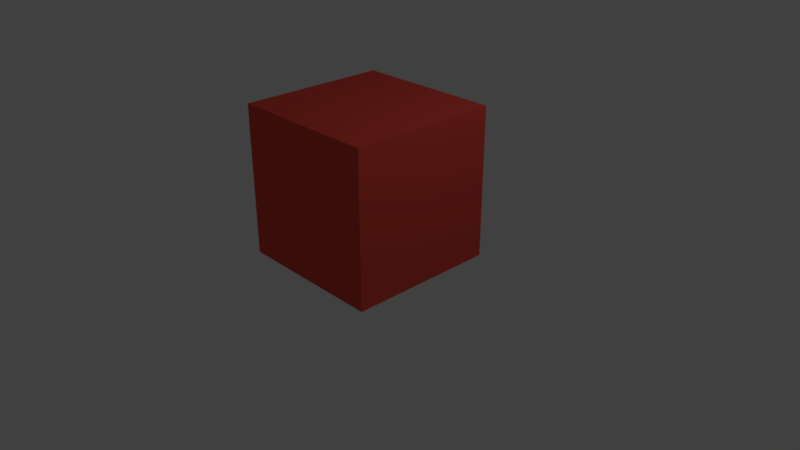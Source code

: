 # Source: palikka2.blend  (saved by Blender 2.79.0; exported with 4.5.12 LTS)
import bpy
from mathutils import Matrix  # noqa: F401  (used for matrix-valued properties, if any)

bpy.ops.wm.read_factory_settings(use_empty=True)
scene = bpy.context.scene
scene.name = 'Scene'

# ---- collections
col_collection_1 = bpy.data.collections.new('Collection 1'); scene.collection.children.link(col_collection_1)

# ---- materials (node trees are filled in below, after node groups)
mat_material_002 = bpy.data.materials.new('Material.002')
mat_material_002.alpha_threshold = 0.0
mat_material_002.roughness = 0.5

# ---- material node trees
mat_material_002.use_nodes = True; mat_material_002.node_tree.nodes.clear()
_N = mat_material_002.node_tree.nodes; _L = mat_material_002.node_tree.links
n0 = _N.new('ShaderNodeOutputMaterial'); n0.name = 'Material Output'; n0.location = (300, 300)
n1 = _N.new('ShaderNodeBsdfDiffuse'); n1.name = 'Diffuse BSDF'; n1.location = (10, 300)
n1.inputs[0].default_value = (0.8, 0.07841, 0.05668, 1.0)
_L.new(n1.outputs[0], n0.inputs[0])
n0.is_active_output = True

# ---- world
world_world = bpy.data.worlds.new('World'); scene.world = world_world
world_world.color = (0.05088, 0.05088, 0.05088)
world_world.use_sun_shadow = False
world_world.sun_shadow_jitter_overblur = 0.0
world_world.cycles.sampling_method = 'MANUAL'

# ---- cameras
cam_camera = bpy.data.cameras.new('Camera')
cam_camera.clip_end = 100.0
cam_camera.lens = 35.0
cam_camera.sensor_width = 32.0
cam_camera.sensor_height = 18.0
cam_camera.ortho_scale = 7.314
cam_camera.dof.focus_distance = 0.0

# ---- lights
light_lamp = bpy.data.lights.new('Lamp', 'POINT')
light_lamp.transmission_factor = 0.0
light_lamp.cutoff_distance = 30.0
light_lamp.energy = 100.0
light_lamp.shadow_buffer_clip_start = 1.001
light_lamp.shadow_soft_size = 0.1
light_lamp.shadow_maximum_resolution = 0.006
light_lamp.use_absolute_resolution = True

# ---- meshes
me_cube_001 = bpy.data.meshes.new('Cube.001')
me_cube_001.from_pydata([(1.0, 1.0, 0.07611), (1.0, 1.0, -1.924), (1.0, -1.0, 0.07611), (1.0, -1.0, -1.924), (-1.0, 1.0, 0.07611), (-1.0, 1.0, -1.924), (-1.0, -1.0, 0.07611), (-1.0, -1.0, -1.924)], [], [(7, 6, 4, 5), (1, 0, 2, 3), (5, 4, 0, 1), (3, 2, 6, 7), (0, 4, 6, 2), (5, 1, 3, 7)])
me_cube_001.materials.append(mat_material_002)
me_cube_001.use_remesh_preserve_volume = False
me_cube_001.use_remesh_preserve_attributes = False
me_cube_001.use_mirror_vertex_groups = False
me_cube_001.update()

# ---- objects
ob_cube = bpy.data.objects.new('Cube', me_cube_001)
ob_lamp = bpy.data.objects.new('Lamp', light_lamp)
ob_camera = bpy.data.objects.new('Camera', cam_camera)

# ---- transforms, parenting, visibility, modifiers, constraints
ob_cube.location = (0.0, 0.0, 1.93)
ob_cube.lineart.crease_threshold = 0.0
ob_lamp.location = (4.076, 1.005, 5.904)
ob_lamp.rotation_euler = (0.6503, 0.05522, 1.866)
ob_lamp.lock_rotations_4d = False
ob_lamp.empty_display_type = 'ARROWS'
ob_lamp.color = (0.0, 0.0, 0.0, 0.0)
ob_lamp.lineart.crease_threshold = 0.0
ob_camera.location = (7.481, -6.508, 5.344)
ob_camera.rotation_euler = (1.109, 0.0, 0.8149)
ob_camera.lock_rotations_4d = False
ob_camera.empty_display_type = 'ARROWS'
ob_camera.color = (0.0, 0.0, 0.0, 0.0)
ob_camera.display_type = 'WIRE'
ob_camera.lineart.crease_threshold = 0.0

# ---- collection membership
col_collection_1.objects.link(ob_cube)
col_collection_1.objects.link(ob_lamp)
col_collection_1.objects.link(ob_camera)

# ---- scene / render settings (as saved in the file)
scene.camera = ob_camera
scene.frame_start = 1; scene.frame_end = 250; scene.frame_set(1)
scene.render.engine = 'CYCLES'
scene.render.resolution_percentage = 50
scene.render.dither_intensity = 0.0
scene.cycles.use_denoising = False
scene.cycles.samples = 128
scene.cycles.sampling_pattern = 'TABULATED_SOBOL'
scene.cycles.use_adaptive_sampling = False
scene.cycles.use_light_tree = False
scene.cycles.blur_glossy = 0.0
scene.cycles.sample_clamp_indirect = 0.0
scene.view_settings.view_transform = 'Standard'
bpy.context.view_layer.update()
